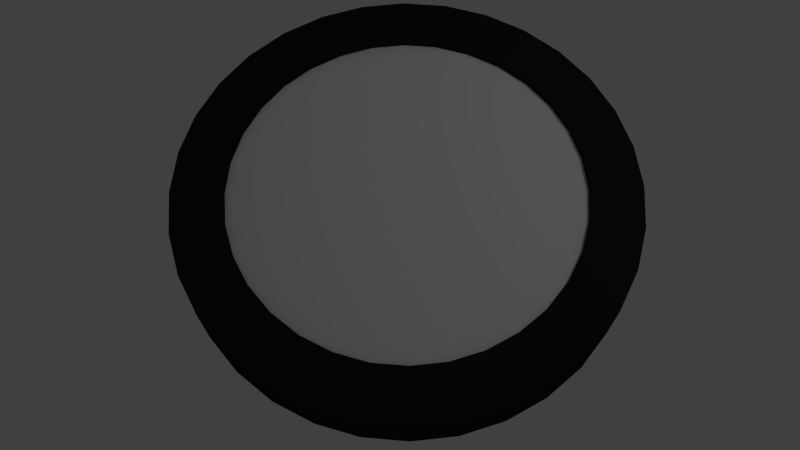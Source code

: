 # Source: sensor.blend  (saved by Blender 2.71.0; exported with 4.5.12 LTS)
import bpy
from mathutils import Matrix  # noqa: F401  (used for matrix-valued properties, if any)

bpy.ops.wm.read_factory_settings(use_empty=True)
scene = bpy.context.scene
scene.name = 'Scene'

# ---- collections
col_collection_1 = bpy.data.collections.new('Collection 1'); scene.collection.children.link(col_collection_1)

# ---- materials (node trees are filled in below, after node groups)
mat_mat_sensor_ring = bpy.data.materials.new('Mat_sensor_ring')
mat_mat_sensor_ring.alpha_threshold = 0.0
mat_mat_sensor_ring.use_transparent_shadow = False
mat_mat_sensor_ring.diffuse_color = (0.01599, 0.01599, 0.01599, 1.0)
mat_mat_sensor_ring.roughness = 0.5
mat_mat_sensor_ring.line_color = (0.0, 0.0, 0.0, 1.0)
mat_mat_sensor_center = bpy.data.materials.new('Mat_sensor_center')
mat_mat_sensor_center.alpha_threshold = 0.0
mat_mat_sensor_center.use_transparent_shadow = False
mat_mat_sensor_center.roughness = 0.5
mat_mat_sensor_center.line_color = (0.0, 0.0, 0.0, 1.0)

# ---- material node trees

# ---- world
world_world = bpy.data.worlds.new('World'); scene.world = world_world
world_world.color = (0.05088, 0.05088, 0.05088)
world_world.use_sun_shadow = False
world_world.sun_shadow_jitter_overblur = 0.0
world_world.cycles.sampling_method = 'MANUAL'
world_world.cycles.sample_map_resolution = 256

# ---- cameras
cam_camera = bpy.data.cameras.new('Camera')
cam_camera.clip_end = 100.0
cam_camera.lens = 35.0
cam_camera.sensor_width = 32.0
cam_camera.sensor_height = 18.0
cam_camera.ortho_scale = 7.314
cam_camera.dof.focus_distance = 0.0
cam_camera.dof.aperture_fstop = 128.0

# ---- lights
light_lamp = bpy.data.lights.new('Lamp', 'POINT')
light_lamp.transmission_factor = 0.0
light_lamp.cutoff_distance = 30.0
light_lamp.energy = 100.0
light_lamp.shadow_buffer_clip_start = 1.001
light_lamp.shadow_soft_size = 0.1
light_lamp.shadow_maximum_resolution = 0.006
light_lamp.use_absolute_resolution = True
light_lamp.cycles.use_multiple_importance_sampling = False

# ---- meshes
me_cylinder = bpy.data.meshes.new('Cylinder')
me_cylinder.from_pydata([(-5.356e-08, 2.0, -0.239), (-5.356e-08, 2.0, 0.2674), (0.3902, 1.962, -0.239), (0.3902, 1.962, 0.2674), (0.7654, 1.848, -0.239), (0.7654, 1.848, 0.2674), (1.111, 1.663, -0.239), (1.111, 1.663, 0.2674), (1.414, 1.414, -0.239), (1.414, 1.414, 0.2674), (1.663, 1.111, -0.239), (1.663, 1.111, 0.2674), (1.848, 0.7654, -0.239), (1.848, 0.7654, 0.2674), (1.962, 0.3902, -0.239), (1.962, 0.3902, 0.2674), (2.0, -1.675e-07, -0.239), (2.0, -1.675e-07, 0.2674), (1.962, -0.3902, -0.239), (1.962, -0.3902, 0.2674), (1.848, -0.7654, -0.239), (1.848, -0.7654, 0.2674), (1.663, -1.111, -0.239), (1.663, -1.111, 0.2674), (1.414, -1.414, -0.239), (1.414, -1.414, 0.2674), (1.111, -1.663, -0.239), (1.111, -1.663, 0.2674), (0.7654, -1.848, -0.239), (0.7654, -1.848, 0.2674), (0.3902, -1.962, -0.239), (0.3902, -1.962, 0.2674), (-7.053e-07, -2.0, -0.239), (-7.053e-07, -2.0, 0.2674), (-0.3902, -1.962, -0.239), (-0.3902, -1.962, 0.2674), (-0.7654, -1.848, -0.239), (-0.7654, -1.848, 0.2674), (-1.111, -1.663, -0.239), (-1.111, -1.663, 0.2674), (-1.414, -1.414, -0.239), (-1.414, -1.414, 0.2674), (-1.663, -1.111, -0.239), (-1.663, -1.111, 0.2674), (-1.848, -0.7654, -0.239), (-1.848, -0.7654, 0.2674), (-1.962, -0.3902, -0.239), (-1.962, -0.3902, 0.2674), (-2.0, 1.613e-06, -0.239), (-2.0, 1.613e-06, 0.2674), (-1.962, 0.3902, -0.239), (-1.962, 0.3902, 0.2674), (-1.848, 0.7654, -0.239), (-1.848, 0.7654, 0.2674), (-1.663, 1.111, -0.239), (-1.663, 1.111, 0.2674), (-1.414, 1.414, -0.239), (-1.414, 1.414, 0.2674), (-1.111, 1.663, -0.239), (-1.111, 1.663, 0.2674), (-0.7654, 1.848, -0.239), (-0.7654, 1.848, 0.2674), (-0.3902, 1.962, -0.239), (-0.3902, 1.962, 0.2674), (-1.57e-08, 1.539, 0.2674), (0.3003, 1.51, 0.2674), (0.5891, 1.422, 0.2674), (0.8553, 1.28, 0.2674), (1.089, 1.089, 0.2674), (1.28, 0.8553, 0.2674), (1.422, 0.5891, 0.2674), (1.51, 0.3003, 0.2674), (1.539, -6.805e-08, 0.2674), (1.51, -0.3003, 0.2674), (1.422, -0.5891, 0.2674), (1.28, -0.8553, 0.2674), (1.089, -1.089, 0.2674), (0.8553, -1.28, 0.2674), (0.5891, -1.422, 0.2674), (0.3003, -1.51, 0.2674), (-5.173e-07, -1.539, 0.2674), (-0.3003, -1.51, 0.2674), (-0.5891, -1.422, 0.2674), (-0.8553, -1.28, 0.2674), (-1.089, -1.089, 0.2674), (-1.28, -0.8553, 0.2674), (-1.422, -0.5891, 0.2674), (-1.51, -0.3003, 0.2674), (-1.539, 1.302e-06, 0.2674), (-1.51, 0.3003, 0.2674), (-1.422, 0.5891, 0.2674), (-1.28, 0.8553, 0.2674), (-1.089, 1.089, 0.2674), (-0.8553, 1.28, 0.2674), (-0.5891, 1.422, 0.2674), (-0.3003, 1.51, 0.2674), (-1.556e-08, 1.539, 0.2265), (0.3003, 1.51, 0.2265), (0.5891, 1.422, 0.2265), (0.8553, 1.28, 0.2265), (1.089, 1.089, 0.2265), (1.28, 0.8553, 0.2265), (1.422, 0.5891, 0.2265), (1.51, 0.3003, 0.2265), (1.539, -6.805e-08, 0.2265), (1.51, -0.3003, 0.2265), (1.422, -0.5891, 0.2265), (1.28, -0.8553, 0.2265), (1.089, -1.089, 0.2265), (0.8553, -1.28, 0.2265), (0.5891, -1.422, 0.2265), (0.3003, -1.51, 0.2265), (-5.172e-07, -1.539, 0.2265), (-0.3003, -1.51, 0.2265), (-0.5891, -1.422, 0.2265), (-0.8553, -1.28, 0.2265), (-1.089, -1.089, 0.2265), (-1.28, -0.8553, 0.2265), (-1.422, -0.5891, 0.2265), (-1.51, -0.3003, 0.2265), (-1.539, 1.302e-06, 0.2265), (-1.51, 0.3003, 0.2265), (-1.422, 0.5891, 0.2265), (-1.28, 0.8553, 0.2265), (-1.089, 1.089, 0.2265), (-0.8553, 1.28, 0.2265), (-0.5891, 1.422, 0.2265), (-0.3003, 1.51, 0.2265), (-5.356e-08, 2.0, -0.239), (0.3902, 1.962, -0.239), (0.3902, 1.962, 0.2674), (-5.356e-08, 2.0, 0.2674), (0.7654, 1.848, -0.239), (0.7654, 1.848, 0.2674), (1.111, 1.663, -0.239), (1.111, 1.663, 0.2674), (1.414, 1.414, -0.239), (1.414, 1.414, 0.2674), (1.663, 1.111, -0.239), (1.663, 1.111, 0.2674), (1.848, 0.7654, -0.239), (1.848, 0.7654, 0.2674), (1.962, 0.3902, -0.239), (1.962, 0.3902, 0.2674), (2.0, -1.675e-07, -0.239), (2.0, -1.675e-07, 0.2674), (1.962, -0.3902, -0.239), (1.962, -0.3902, 0.2674), (1.848, -0.7654, -0.239), (1.848, -0.7654, 0.2674), (1.663, -1.111, -0.239), (1.663, -1.111, 0.2674), (1.414, -1.414, -0.239), (1.414, -1.414, 0.2674), (1.111, -1.663, -0.239), (1.111, -1.663, 0.2674), (0.7654, -1.848, -0.239), (0.7654, -1.848, 0.2674), (0.3902, -1.962, -0.239), (0.3902, -1.962, 0.2674), (-7.053e-07, -2.0, -0.239), (-7.053e-07, -2.0, 0.2674), (-0.3902, -1.962, -0.239), (-0.3902, -1.962, 0.2674), (-0.7654, -1.848, -0.239), (-0.7654, -1.848, 0.2674), (-1.111, -1.663, -0.239), (-1.111, -1.663, 0.2674), (-1.414, -1.414, -0.239), (-1.414, -1.414, 0.2674), (-1.663, -1.111, -0.239), (-1.663, -1.111, 0.2674), (-1.848, -0.7654, -0.239), (-1.848, -0.7654, 0.2674), (-1.962, -0.3902, -0.239), (-1.962, -0.3902, 0.2674), (-2.0, 1.613e-06, -0.239), (-2.0, 1.613e-06, 0.2674), (-1.962, 0.3902, -0.239), (-1.962, 0.3902, 0.2674), (-1.848, 0.7654, -0.239), (-1.848, 0.7654, 0.2674), (-1.663, 1.111, -0.239), (-1.663, 1.111, 0.2674), (-1.414, 1.414, -0.239), (-1.414, 1.414, 0.2674), (-1.111, 1.663, -0.239), (-1.111, 1.663, 0.2674), (-0.7654, 1.848, -0.239), (-0.7654, 1.848, 0.2674), (-0.3902, 1.962, -0.239), (-0.3902, 1.962, 0.2674), (0.3003, 1.51, 0.2674), (-1.57e-08, 1.539, 0.2674), (0.5891, 1.422, 0.2674), (0.8553, 1.28, 0.2674), (1.089, 1.089, 0.2674), (1.28, 0.8553, 0.2674), (1.422, 0.5891, 0.2674), (1.51, 0.3003, 0.2674), (1.539, -6.805e-08, 0.2674), (1.51, -0.3003, 0.2674), (1.422, -0.5891, 0.2674), (1.28, -0.8553, 0.2674), (1.089, -1.089, 0.2674), (0.8553, -1.28, 0.2674), (0.5891, -1.422, 0.2674), (0.3003, -1.51, 0.2674), (-5.173e-07, -1.539, 0.2674), (-0.3003, -1.51, 0.2674), (-0.5891, -1.422, 0.2674), (-0.8553, -1.28, 0.2674), (-1.089, -1.089, 0.2674), (-1.28, -0.8553, 0.2674), (-1.422, -0.5891, 0.2674), (-1.51, -0.3003, 0.2674), (-1.539, 1.302e-06, 0.2674), (-1.51, 0.3003, 0.2674), (-1.422, 0.5891, 0.2674), (-1.28, 0.8553, 0.2674), (-1.089, 1.089, 0.2674), (-0.8553, 1.28, 0.2674), (-0.5891, 1.422, 0.2674), (-0.3003, 1.51, 0.2674), (0.3003, 1.51, 0.2265), (-1.556e-08, 1.539, 0.2265), (0.5891, 1.422, 0.2265), (0.8553, 1.28, 0.2265), (1.089, 1.089, 0.2265), (1.28, 0.8553, 0.2265), (1.422, 0.5891, 0.2265), (1.51, 0.3003, 0.2265), (1.539, -6.805e-08, 0.2265), (1.51, -0.3003, 0.2265), (1.422, -0.5891, 0.2265), (1.28, -0.8553, 0.2265), (1.089, -1.089, 0.2265), (0.8553, -1.28, 0.2265), (0.5891, -1.422, 0.2265), (0.3003, -1.51, 0.2265), (-5.172e-07, -1.539, 0.2265), (-0.3003, -1.51, 0.2265), (-0.5891, -1.422, 0.2265), (-0.8553, -1.28, 0.2265), (-1.089, -1.089, 0.2265), (-1.28, -0.8553, 0.2265), (-1.422, -0.5891, 0.2265), (-1.51, -0.3003, 0.2265), (-1.539, 1.302e-06, 0.2265), (-1.51, 0.3003, 0.2265), (-1.422, 0.5891, 0.2265), (-1.28, 0.8553, 0.2265), (-1.089, 1.089, 0.2265), (-0.8553, 1.28, 0.2265), (-0.5891, 1.422, 0.2265), (-0.3003, 1.51, 0.2265)], [], [(0, 1, 3, 2), (2, 3, 5, 4), (4, 5, 7, 6), (6, 7, 9, 8), (8, 9, 11, 10), (10, 11, 13, 12), (12, 13, 15, 14), (14, 15, 17, 16), (16, 17, 19, 18), (18, 19, 21, 20), (20, 21, 23, 22), (22, 23, 25, 24), (24, 25, 27, 26), (26, 27, 29, 28), (28, 29, 31, 30), (30, 31, 33, 32), (32, 33, 35, 34), (34, 35, 37, 36), (36, 37, 39, 38), (38, 39, 41, 40), (40, 41, 43, 42), (42, 43, 45, 44), (44, 45, 47, 46), (46, 47, 49, 48), (48, 49, 51, 50), (50, 51, 53, 52), (52, 53, 55, 54), (54, 55, 57, 56), (56, 57, 59, 58), (58, 59, 61, 60), (173, 171, 85, 86), (62, 63, 1, 0), (60, 61, 63, 62), (128, 129, 132, 134, 136, 138, 140, 142, 144, 146, 148, 150, 152, 154, 156, 158, 160, 162, 164, 166, 168, 170, 172, 174, 176, 178, 180, 182, 184, 186, 188, 190), (89, 216, 248, 121), (151, 149, 74, 75), (179, 177, 88, 217), (135, 133, 66, 67), (157, 155, 77, 78), (185, 183, 91, 92), (163, 161, 80, 81), (141, 139, 69, 70), (191, 189, 94, 95), (169, 167, 83, 84), (147, 145, 72, 73), (175, 173, 86, 87), (153, 151, 75, 76), (181, 179, 217, 90), (137, 135, 67, 68), (159, 157, 78, 79), (187, 185, 92, 93), (165, 163, 81, 82), (143, 141, 70, 71), (131, 191, 95, 64), (171, 169, 84, 85), (149, 147, 73, 74), (177, 175, 87, 88), (133, 130, 65, 66), (155, 153, 76, 77), (183, 181, 90, 91), (139, 137, 68, 69), (161, 159, 79, 80), (189, 187, 93, 94), (167, 165, 82, 83), (130, 131, 64, 65), (145, 143, 71, 72), (97, 96, 127, 126, 125, 124, 123, 122, 249, 120, 119, 118, 117, 116, 115, 114, 113, 112, 111, 110, 109, 108, 107, 106, 105, 104, 103, 102, 101, 100, 99, 98), (195, 194, 226, 227), (206, 205, 237, 238), (215, 214, 246, 247), (192, 193, 225, 224), (204, 203, 235, 236), (193, 223, 255, 225), (213, 212, 244, 245), (202, 201, 233, 234), (222, 221, 253, 254), (211, 210, 242, 243), (200, 199, 231, 232), (220, 219, 251, 252), (209, 208, 240, 241), (198, 197, 229, 230), (218, 89, 121, 250), (196, 195, 227, 228), (207, 206, 238, 239), (216, 215, 247, 248), (194, 192, 224, 226), (205, 204, 236, 237), (214, 213, 245, 246), (203, 202, 234, 235), (223, 222, 254, 255), (212, 211, 243, 244), (201, 200, 232, 233), (221, 220, 252, 253), (210, 209, 241, 242), (199, 198, 230, 231), (219, 218, 250, 251), (197, 196, 228, 229), (208, 207, 239, 240)])
me_cylinder.polygons.foreach_set('use_smooth', [True] * 98)
me_cylinder.polygons.foreach_set('material_index', [0, 0, 0, 0, 0, 0, 0, 0, 0, 0, 0, 0, 0, 0, 0, 0, 0, 0, 0, 0, 0, 0, 0, 0, 0, 0, 0, 0, 0, 0, 0, 0, 0, 0, 0, 0, 0, 0, 0, 0, 0, 0, 0, 0, 0, 0, 0, 0, 0, 0, 0, 0, 0, 0, 0, 0, 0, 0, 0, 0, 0, 0, 0, 0, 0, 0, 1, 0, 0, 0, 0, 0, 0, 0, 0, 0, 0, 0, 0, 0, 0, 0, 0, 0, 0, 0, 0, 0, 0, 0, 0, 0, 0, 0, 0, 0, 0, 0])
_uv = me_cylinder.uv_layers.new(name='UVMap')
_uv.uv.foreach_set('vector', [0.03127, 0.1243, 0.04097, 0.1127, 0.04944, 0.1184, 0.04221, 0.1316, 0.04221, 0.1316, 0.04944, 0.1184, 0.05882, 0.1222, 0.05435, 0.1365, 0.05435, 0.1365, 0.05882, 0.1222, 0.06875, 0.1241, 0.0672, 0.139, 0.0672, 0.139, 0.06875, 0.1241, 0.07884, 0.124, 0.08026, 0.1389, 0.08026, 0.1389, 0.07884, 0.124, 0.08868, 0.122, 0.093, 0.1362, 0.093, 0.1362, 0.08868, 0.122, 0.09788, 0.118, 0.1049, 0.1311, 0.1049, 0.1311, 0.09788, 0.118, 0.1061, 0.1123, 0.1156, 0.1237, 0.1156, 0.1237, 0.1061, 0.1123, 0.113, 0.105, 0.1246, 0.1143, 0.1246, 0.1143, 0.113, 0.105, 0.1182, 0.09655, 0.1315, 0.1034, 0.1315, 0.1034, 0.1182, 0.09655, 0.1218, 0.08711, 0.1361, 0.09129, 0.1361, 0.09129, 0.1218, 0.08711, 0.1235, 0.07702, 0.1384, 0.07857, 0.1384, 0.07857, 0.1235, 0.07702, 0.1236, 0.06674, 0.1385, 0.06569, 0.1385, 0.06569, 0.1236, 0.06674, 0.122, 0.05682, 0.1363, 0.05304, 0.1363, 0.05304, 0.122, 0.05682, 0.1184, 0.04749, 0.1317, 0.04099, 0.1317, 0.04099, 0.1184, 0.04749, 0.113, 0.03908, 0.1248, 0.03005, 0.1248, 0.03005, 0.113, 0.03908, 0.106, 0.03192, 0.1158, 0.02069, 0.1158, 0.02069, 0.106, 0.03192, 0.09774, 0.02627, 0.1051, 0.01329, 0.1051, 0.01329, 0.09774, 0.02627, 0.08848, 0.02237, 0.0931, 0.008159, 0.0931, 0.008159, 0.08848, 0.02237, 0.0786, 0.02039, 0.08032, 0.005509, 0.08032, 0.005509, 0.0786, 0.02039, 0.0685, 0.02041, 0.06723, 0.005444, 0.06723, 0.005444, 0.0685, 0.02041, 0.05857, 0.02243, 0.05437, 0.007965, 0.05437, 0.007965, 0.05857, 0.02243, 0.04919, 0.02635, 0.04223, 0.01297, 0.04223, 0.01297, 0.04919, 0.02635, 0.04075, 0.03205, 0.03128, 0.02027, 0.03128, 0.02027, 0.04075, 0.03205, 0.03356, 0.03931, 0.02196, 0.02958, 0.02196, 0.02958, 0.03356, 0.03931, 0.02792, 0.04784, 0.01463, 0.04055, 0.01463, 0.04055, 0.02792, 0.04784, 0.02404, 0.05731, 0.009581, 0.05275, 0.009581, 0.05275, 0.02404, 0.05731, 0.02208, 0.06736, 0.007006, 0.06571, 0.007006, 0.06571, 0.02208, 0.06736, 0.02211, 0.0776, 0.007006, 0.07891, 0.007006, 0.07891, 0.02211, 0.0776, 0.02413, 0.08764, 0.009581, 0.09186, 0.009581, 0.09186, 0.02413, 0.08764, 0.02806, 0.09707, 0.01463, 0.104, 0.8869, 0.8721, 0.8976, 0.865, 0.9046, 0.8782, 0.8965, 0.8837, 0.02195, 0.115, 0.03375, 0.1056, 0.04097, 0.1127, 0.03127, 0.1243, 0.01463, 0.104, 0.02806, 0.09707, 0.03375, 0.1056, 0.02195, 0.115, 0.8926, 0.02247, 0.9028, 0.01571, 0.914, 0.01106, 0.9259, 0.008684, 0.9381, 0.008684, 0.95, 0.01106, 0.9613, 0.01571, 0.9714, 0.02247, 0.98, 0.03108, 0.9867, 0.04119, 0.9914, 0.05243, 0.9938, 0.06437, 0.9938, 0.07653, 0.9914, 0.08847, 0.9867, 0.09971, 0.98, 0.1098, 0.9714, 0.1184, 0.9613, 0.1252, 0.95, 0.1298, 0.9381, 0.1322, 0.9259, 0.1322, 0.914, 0.1298, 0.9028, 0.1252, 0.8926, 0.1184, 0.884, 0.1098, 0.8773, 0.09971, 0.8726, 0.08847, 0.8702, 0.07653, 0.8702, 0.06437, 0.8726, 0.05243, 0.8773, 0.04119, 0.884, 0.03108, 0.05426, 0.99, 0.04194, 0.9847, 0.04282, 0.9831, 0.0548, 0.9882, 0.9932, 0.9161, 0.9932, 0.9289, 0.9783, 0.9274, 0.9783, 0.9176, 0.8659, 0.9036, 0.8708, 0.8918, 0.884, 0.8988, 0.8803, 0.9079, 0.9347, 0.9874, 0.9219, 0.9874, 0.9234, 0.9725, 0.9332, 0.9725, 0.9787, 0.8811, 0.9859, 0.8918, 0.9726, 0.8988, 0.9671, 0.8907, 0.8659, 0.9415, 0.8634, 0.9289, 0.8783, 0.9274, 0.8803, 0.9371, 0.9473, 0.8601, 0.9591, 0.865, 0.952, 0.8782, 0.9429, 0.8745, 0.9697, 0.9729, 0.9591, 0.9801, 0.952, 0.9668, 0.9602, 0.9613, 0.8869, 0.9729, 0.8779, 0.9639, 0.8895, 0.9544, 0.8965, 0.9613, 0.9094, 0.8601, 0.9219, 0.8576, 0.9234, 0.8725, 0.9137, 0.8745, 0.9907, 0.9415, 0.9859, 0.9533, 0.9726, 0.9462, 0.9764, 0.9371, 0.8779, 0.8811, 0.8869, 0.8721, 0.8965, 0.8837, 0.8895, 0.8907, 0.9907, 0.9036, 0.9932, 0.9161, 0.9783, 0.9176, 0.9764, 0.9079, 0.8634, 0.9161, 0.8659, 0.9036, 0.8803, 0.9079, 0.8783, 0.9176, 0.9473, 0.9849, 0.9347, 0.9874, 0.9332, 0.9725, 0.9429, 0.9706, 0.9697, 0.8721, 0.9787, 0.8811, 0.9671, 0.8907, 0.9602, 0.8837, 0.8708, 0.9533, 0.8659, 0.9415, 0.8803, 0.9371, 0.884, 0.9462, 0.9347, 0.8576, 0.9473, 0.8601, 0.9429, 0.8745, 0.9332, 0.8725, 0.9787, 0.9639, 0.9697, 0.9729, 0.9602, 0.9613, 0.9671, 0.9544, 0.8976, 0.9801, 0.8869, 0.9729, 0.8965, 0.9613, 0.9046, 0.9668, 0.8976, 0.865, 0.9094, 0.8601, 0.9137, 0.8745, 0.9046, 0.8782, 0.9932, 0.9289, 0.9907, 0.9415, 0.9764, 0.9371, 0.9783, 0.9274, 0.8708, 0.8918, 0.8779, 0.8811, 0.8895, 0.8907, 0.884, 0.8988, 0.9219, 0.9874, 0.9094, 0.9849, 0.9137, 0.9706, 0.9234, 0.9725, 0.9859, 0.8918, 0.9907, 0.9036, 0.9764, 0.9079, 0.9726, 0.8988, 0.8634, 0.9289, 0.8634, 0.9161, 0.8783, 0.9176, 0.8783, 0.9274, 0.9591, 0.9801, 0.9473, 0.9849, 0.9429, 0.9706, 0.952, 0.9668, 0.9591, 0.865, 0.9697, 0.8721, 0.9602, 0.8837, 0.952, 0.8782, 0.8779, 0.9639, 0.8708, 0.9533, 0.884, 0.9462, 0.8895, 0.9544, 0.9219, 0.8576, 0.9347, 0.8576, 0.9332, 0.8725, 0.9234, 0.8725, 0.9094, 0.9849, 0.8976, 0.9801, 0.9046, 0.9668, 0.9137, 0.9706, 0.9859, 0.9533, 0.9787, 0.9639, 0.9671, 0.9544, 0.9726, 0.9462, 0.4512, 0.9942, 0.5486, 0.9942, 0.6441, 0.9753, 0.734, 0.938, 0.815, 0.8839, 0.8838, 0.8151, 0.9379, 0.7342, 0.9752, 0.6443, 0.9942, 0.5488, 0.9942, 0.4514, 0.9753, 0.3559, 0.938, 0.266, 0.8839, 0.185, 0.8151, 0.1162, 0.7342, 0.06208, 0.6443, 0.02481, 0.5488, 0.005797, 0.4514, 0.005777, 0.3559, 0.02475, 0.266, 0.06199, 0.185, 0.1161, 0.1162, 0.1849, 0.06208, 0.2658, 0.02481, 0.3557, 0.005797, 0.4512, 0.005777, 0.5486, 0.02475, 0.6441, 0.06199, 0.734, 0.1161, 0.815, 0.1849, 0.8838, 0.2658, 0.9379, 0.3557, 0.9752, 0.1415, 0.9162, 0.1417, 0.9299, 0.1398, 0.9297, 0.1397, 0.9164, 0.03078, 0.8688, 0.04185, 0.8612, 0.04274, 0.8628, 0.03198, 0.8702, 0.03087, 0.977, 0.02137, 0.9673, 0.02282, 0.9661, 0.03206, 0.9756, 0.1392, 0.9433, 0.1342, 0.956, 0.1326, 0.9552, 0.1374, 0.9428, 0.05418, 0.8559, 0.06732, 0.8532, 0.06751, 0.8551, 0.05474, 0.8577, 0.1342, 0.956, 0.1269, 0.9674, 0.1255, 0.9663, 0.1326, 0.9552, 0.0138, 0.9559, 0.008548, 0.9433, 0.01034, 0.9427, 0.01545, 0.955, 0.08074, 0.8532, 0.09391, 0.8559, 0.09337, 0.8577, 0.08056, 0.8551, 0.1175, 0.9771, 0.1064, 0.9848, 0.1055, 0.9832, 0.1163, 0.9757, 0.005847, 0.9298, 0.005816, 0.9161, 0.007682, 0.9162, 0.00771, 0.9296, 0.1063, 0.8612, 0.1174, 0.8689, 0.1162, 0.8703, 0.1054, 0.8628, 0.09396, 0.99, 0.08079, 0.9927, 0.0806, 0.9909, 0.09341, 0.9883, 0.008458, 0.9026, 0.01366, 0.8899, 0.01532, 0.8908, 0.01025, 0.9031, 0.1268, 0.8786, 0.1341, 0.89, 0.1325, 0.8909, 0.1254, 0.8797, 0.06738, 0.9927, 0.05426, 0.99, 0.0548, 0.9882, 0.06756, 0.9909, 0.1391, 0.9027, 0.1415, 0.9162, 0.1397, 0.9164, 0.1373, 0.9032, 0.02122, 0.8785, 0.03078, 0.8688, 0.03198, 0.8702, 0.02267, 0.8797, 0.04194, 0.9847, 0.03087, 0.977, 0.03206, 0.9756, 0.04282, 0.9831, 0.1417, 0.9299, 0.1392, 0.9433, 0.1374, 0.9428, 0.1398, 0.9297, 0.04185, 0.8612, 0.05418, 0.8559, 0.05474, 0.8577, 0.04274, 0.8628, 0.02137, 0.9673, 0.0138, 0.9559, 0.01545, 0.955, 0.02282, 0.9661, 0.06732, 0.8532, 0.08074, 0.8532, 0.08056, 0.8551, 0.06751, 0.8551, 0.1269, 0.9674, 0.1175, 0.9771, 0.1163, 0.9757, 0.1255, 0.9663, 0.008548, 0.9433, 0.005847, 0.9298, 0.00771, 0.9296, 0.01034, 0.9427, 0.09391, 0.8559, 0.1063, 0.8612, 0.1054, 0.8628, 0.09337, 0.8577, 0.1064, 0.9848, 0.09396, 0.99, 0.09341, 0.9883, 0.1055, 0.9832, 0.005816, 0.9161, 0.008458, 0.9026, 0.01025, 0.9031, 0.007682, 0.9162, 0.1174, 0.8689, 0.1268, 0.8786, 0.1254, 0.8797, 0.1162, 0.8703, 0.08079, 0.9927, 0.06738, 0.9927, 0.06756, 0.9909, 0.0806, 0.9909, 0.1341, 0.89, 0.1391, 0.9027, 0.1373, 0.9032, 0.1325, 0.8909, 0.01366, 0.8899, 0.02122, 0.8785, 0.02267, 0.8797, 0.01532, 0.8908])
me_cylinder.materials.append(mat_mat_sensor_ring)
me_cylinder.materials.append(mat_mat_sensor_center)
me_cylinder.use_remesh_preserve_volume = False
me_cylinder.use_remesh_preserve_attributes = False
me_cylinder.use_mirror_vertex_groups = False
me_cylinder.update()

# ---- objects
ob_sensor = bpy.data.objects.new('Sensor', me_cylinder)
ob_lamp = bpy.data.objects.new('Lamp', light_lamp)
ob_camera = bpy.data.objects.new('Camera', cam_camera)

# ---- transforms, parenting, visibility, modifiers, constraints
ob_sensor.location = (0.0, 0.0, 0.0)
ob_sensor.lineart.crease_threshold = 0.0
ob_lamp.location = (4.076, 1.005, 5.904)
ob_lamp.rotation_euler = (0.6503, 0.05522, 1.866)
ob_lamp.lock_rotations_4d = False
ob_lamp.empty_display_type = 'ARROWS'
ob_lamp.color = (0.0, 0.0, 0.0, 0.0)
ob_lamp.lineart.crease_threshold = 0.0
ob_camera.location = (-0.05744, -3.559, 6.719)
ob_camera.rotation_euler = (0.4631, 0.005589, -0.01055)
ob_camera.lock_rotations_4d = False
ob_camera.empty_display_type = 'ARROWS'
ob_camera.color = (0.0, 0.0, 0.0, 0.0)
ob_camera.display_type = 'WIRE'
ob_camera.lineart.crease_threshold = 0.0

# ---- collection membership
col_collection_1.objects.link(ob_sensor)
col_collection_1.objects.link(ob_lamp)
col_collection_1.objects.link(ob_camera)

# ---- scene / render settings (as saved in the file)
scene.camera = ob_camera
scene.frame_start = 1; scene.frame_end = 250; scene.frame_set(1)
scene.render.engine = 'BLENDER_EEVEE_NEXT'
scene.render.resolution_percentage = 50
scene.render.dither_intensity = 0.0
scene.cycles.use_denoising = False
scene.cycles.samples = 10
scene.cycles.sampling_pattern = 'TABULATED_SOBOL'
scene.cycles.light_sampling_threshold = 0.0
scene.cycles.use_adaptive_sampling = False
scene.cycles.use_light_tree = False
scene.cycles.blur_glossy = 0.0
scene.cycles.volume_bounces = 1
scene.cycles.pixel_filter_type = 'GAUSSIAN'
scene.cycles.sample_clamp_indirect = 0.0
scene.view_settings.view_transform = 'Standard'
bpy.context.view_layer.update()
